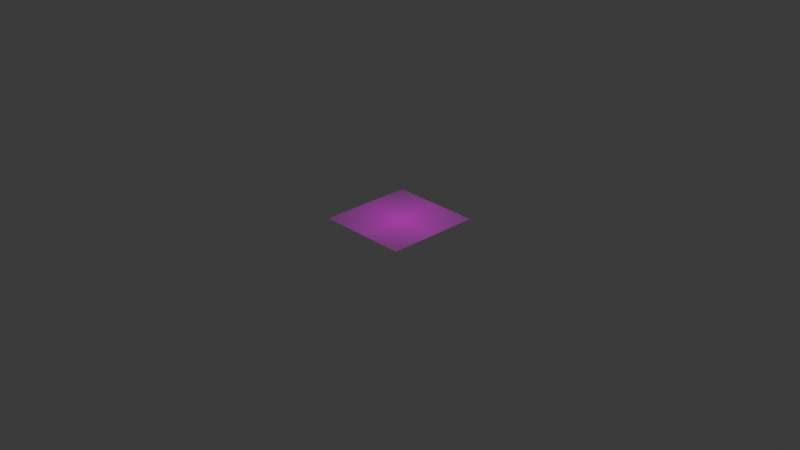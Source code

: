 # Source: sohwagi.blend  (saved by Blender 4.3.34; exported with 4.5.12 LTS)
import bpy
from mathutils import Matrix  # noqa: F401  (used for matrix-valued properties, if any)

bpy.ops.wm.read_factory_settings(use_empty=True)
scene = bpy.context.scene
scene.name = 'Scene'

# ---- collections
col_collection = bpy.data.collections.new('Collection'); scene.collection.children.link(col_collection)

# ---- images (referenced by path relative to the original .blend; pixels are not part of the script)
import os
ASSET_DIR = os.environ.get("B2B_ASSET_DIR", "")  # directory of the original .blend (textures are referenced by path, not embedded)
HERE = os.path.dirname(os.path.abspath(__file__))  # packed textures are extracted next to this script under _unpacked/

def load_image(name, relpath, width, height, colorspace="sRGB"):
    """Load a texture the original file referenced (path relative to the .blend, or extracted next to this script)."""
    p = next((c for c in (os.path.join(HERE, relpath), os.path.join(ASSET_DIR, relpath)) if relpath and os.path.exists(c)), "")
    if p:
        img = bpy.data.images.load(p, check_existing=True)
        img.name = name
    else:  # same state as the original file: an image datablock whose file is absent (Cycles renders it pink)
        img = bpy.data.images.new(name, width, height)
        img.source = "FILE"
        img.filepath = "//" + (relpath or name)
    img.colorspace_settings.name = colorspace
    return img
img_sohwagi_jpg = load_image('sohwagi.jpg', 'sohwagi.jpg', 1024, 1024, 'sRGB')

# ---- materials (node trees are filled in below, after node groups)
mat_sohwagi = bpy.data.materials.new('sohwagi')

# ---- material node trees
mat_sohwagi.use_nodes = True; mat_sohwagi.node_tree.nodes.clear()
_N = mat_sohwagi.node_tree.nodes; _L = mat_sohwagi.node_tree.links
n0 = _N.new('ShaderNodeOutputMaterial'); n0.name = 'Material Output'; n0.location = (300, 300)
n1 = _N.new('ShaderNodeTexImage'); n1.name = 'Image Texture'; n1.location = (-200, 300)
n1.image = img_sohwagi_jpg
n1.extension = 'CLIP'
n2 = _N.new('ShaderNodeBsdfPrincipled'); n2.name = 'Principled BSDF'; n2.location = (0, 300)
_L.new(n1.outputs[0], n2.inputs[0])
_L.new(n1.outputs[1], n2.inputs[4])
_L.new(n2.outputs[0], n0.inputs[0])
n0.is_active_output = True

# ---- world
world_world = bpy.data.worlds.new('World'); scene.world = world_world
world_world.use_nodes = True; world_world.node_tree.nodes.clear()
_N = world_world.node_tree.nodes; _L = world_world.node_tree.links
n0 = _N.new('ShaderNodeOutputWorld'); n0.name = 'World Output'; n0.location = (300, 300)
n1 = _N.new('ShaderNodeBackground'); n1.name = 'Background'; n1.location = (10, 300)
n1.inputs[0].default_value = (0.05088, 0.05088, 0.05088, 1.0)
_L.new(n1.outputs[0], n0.inputs[0])
n0.is_active_output = True
world_world.color = (0.05088, 0.05088, 0.05088)
world_world.sun_shadow_jitter_overblur = 0.0

# ---- cameras
cam_camera = bpy.data.cameras.new('Camera')
cam_camera.clip_end = 100.0
cam_camera.ortho_scale = 7.314

# ---- lights
light_light = bpy.data.lights.new('Light', 'POINT')
light_light.energy = 1000.0
light_light.shadow_soft_size = 0.1

# ---- meshes
me_sohwagi = bpy.data.meshes.new('sohwagi')
me_sohwagi.from_pydata([(-0.5146, -0.5, 0.0), (0.5146, -0.5, 0.0), (-0.5146, 0.5, 0.0), (0.5146, 0.5, 0.0)], [], [(0, 1, 3, 2)])
_uv = me_sohwagi.uv_layers.new(name='UVMap')
_uv.uv.foreach_set('vector', [0.0, 0.0, 1.0, 0.0, 1.0, 1.0, 0.0, 1.0])
me_sohwagi.materials.append(mat_sohwagi)
me_sohwagi.update()

# ---- objects
ob_light = bpy.data.objects.new('Light', light_light)
ob_camera = bpy.data.objects.new('Camera', cam_camera)
ob_sohwagi = bpy.data.objects.new('sohwagi', me_sohwagi)

# ---- transforms, parenting, visibility, modifiers, constraints
ob_light.location = (4.076, 1.005, 5.904)
ob_light.rotation_euler = (0.6503, 0.05522, 1.866)
ob_light.lock_rotations_4d = False
ob_light.empty_display_type = 'ARROWS'
ob_light.color = (0.0, 0.0, 0.0, 0.0)
ob_light.lineart.crease_threshold = 0.0
ob_camera.location = (7.359, -6.926, 4.958)
ob_camera.rotation_euler = (1.109, 0.0, 0.8149)
ob_camera.lock_rotations_4d = False
ob_camera.empty_display_type = 'ARROWS'
ob_camera.color = (0.0, 0.0, 0.0, 0.0)
ob_camera.display_type = 'WIRE'
ob_camera.lineart.crease_threshold = 0.0
ob_sohwagi.location = (0.0, 0.0, 0.0)
ob_sohwagi.rotation_euler = (1.776e-14, -9.065e-08, 1.571)

# ---- collection membership
col_collection.objects.link(ob_light)
col_collection.objects.link(ob_camera)
col_collection.objects.link(ob_sohwagi)

# ---- scene / render settings (as saved in the file)
scene.camera = ob_camera
scene.frame_start = 1; scene.frame_end = 250; scene.frame_set(1)
scene.render.engine = 'BLENDER_EEVEE_NEXT'
bpy.context.view_layer.update()

